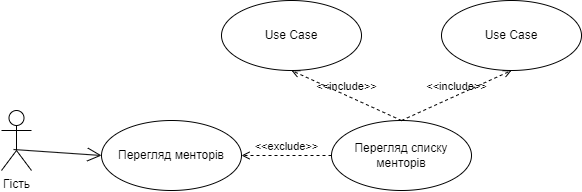

The diagram above was exported from draw.io. Its source (the exported page's mxGraphModel, read from the mxfile embedded in the PNG):
<mxGraphModel dx="1434" dy="739" grid="1" gridSize="10" guides="1" tooltips="1" connect="1" arrows="1" fold="1" page="1" pageScale="1" pageWidth="850" pageHeight="1100" math="0" shadow="0">
  <root>
    <mxCell id="0" />
    <mxCell id="1" parent="0" />
    <mxCell id="3R2iskge6wMMzFkyAOkC-1" value="Гiсть" style="shape=umlActor;verticalLabelPosition=bottom;verticalAlign=top;html=1;" vertex="1" parent="1">
      <mxGeometry x="150" y="250" width="30" height="60" as="geometry" />
    </mxCell>
    <mxCell id="3R2iskge6wMMzFkyAOkC-2" value="Перегляд менторів" style="ellipse;whiteSpace=wrap;html=1;" vertex="1" parent="1">
      <mxGeometry x="250" y="260" width="140" height="70" as="geometry" />
    </mxCell>
    <mxCell id="3R2iskge6wMMzFkyAOkC-3" value="Перегляд списку менторів" style="ellipse;whiteSpace=wrap;html=1;" vertex="1" parent="1">
      <mxGeometry x="480" y="260" width="140" height="70" as="geometry" />
    </mxCell>
    <mxCell id="3R2iskge6wMMzFkyAOkC-4" value="Use Case" style="ellipse;whiteSpace=wrap;html=1;" vertex="1" parent="1">
      <mxGeometry x="590" y="140" width="140" height="70" as="geometry" />
    </mxCell>
    <mxCell id="3R2iskge6wMMzFkyAOkC-5" value="Use Case" style="ellipse;whiteSpace=wrap;html=1;" vertex="1" parent="1">
      <mxGeometry x="370" y="140" width="140" height="70" as="geometry" />
    </mxCell>
    <mxCell id="3R2iskge6wMMzFkyAOkC-6" value="" style="endArrow=open;endFill=1;endSize=12;html=1;rounded=0;exitX=0.4;exitY=0.65;exitDx=0;exitDy=0;exitPerimeter=0;entryX=0;entryY=0.5;entryDx=0;entryDy=0;" edge="1" parent="1" source="3R2iskge6wMMzFkyAOkC-1" target="3R2iskge6wMMzFkyAOkC-2">
      <mxGeometry width="160" relative="1" as="geometry">
        <mxPoint x="170" y="460" as="sourcePoint" />
        <mxPoint x="330" y="460" as="targetPoint" />
      </mxGeometry>
    </mxCell>
    <mxCell id="3R2iskge6wMMzFkyAOkC-7" value="&amp;lt;&amp;lt;include&amp;gt;&amp;gt;" style="html=1;verticalAlign=bottom;labelBackgroundColor=none;endArrow=open;endFill=0;dashed=1;rounded=0;exitX=0.5;exitY=0;exitDx=0;exitDy=0;entryX=0.5;entryY=1;entryDx=0;entryDy=0;" edge="1" parent="1" source="3R2iskge6wMMzFkyAOkC-3" target="3R2iskge6wMMzFkyAOkC-5">
      <mxGeometry width="160" relative="1" as="geometry">
        <mxPoint x="460" y="520" as="sourcePoint" />
        <mxPoint x="620" y="520" as="targetPoint" />
      </mxGeometry>
    </mxCell>
    <mxCell id="3R2iskge6wMMzFkyAOkC-8" value="&amp;lt;&amp;lt;include&amp;gt;&amp;gt;" style="html=1;verticalAlign=bottom;labelBackgroundColor=none;endArrow=open;endFill=0;dashed=1;rounded=0;exitX=0.5;exitY=0;exitDx=0;exitDy=0;entryX=0.5;entryY=1;entryDx=0;entryDy=0;" edge="1" parent="1" source="3R2iskge6wMMzFkyAOkC-3" target="3R2iskge6wMMzFkyAOkC-4">
      <mxGeometry width="160" relative="1" as="geometry">
        <mxPoint x="750" y="460" as="sourcePoint" />
        <mxPoint x="910" y="460" as="targetPoint" />
      </mxGeometry>
    </mxCell>
    <mxCell id="3R2iskge6wMMzFkyAOkC-9" value="&amp;lt;&amp;lt;exclude&amp;gt;&amp;gt;" style="html=1;verticalAlign=bottom;labelBackgroundColor=none;endArrow=open;endFill=0;dashed=1;rounded=0;exitX=0;exitY=0.5;exitDx=0;exitDy=0;entryX=1;entryY=0.5;entryDx=0;entryDy=0;" edge="1" parent="1" source="3R2iskge6wMMzFkyAOkC-3" target="3R2iskge6wMMzFkyAOkC-2">
      <mxGeometry width="160" relative="1" as="geometry">
        <mxPoint x="560" y="270" as="sourcePoint" />
        <mxPoint x="490" y="170" as="targetPoint" />
      </mxGeometry>
    </mxCell>
  </root>
</mxGraphModel>